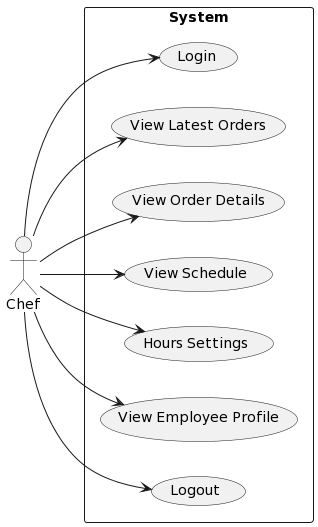

The diagram above was rendered by PlantUML. Its source (embedded in the PNG):
@startuml
left to right direction
actor Chef
rectangle "System" as system {
  (Login)
  (View Latest Orders)
  (View Order Details)
  (View Schedule)
  (Hours Settings)
  (View Employee Profile)
  (Logout)
}
Chef --> (Login)
Chef --> (View Latest Orders)
Chef --> (View Order Details)
Chef --> (View Schedule)
Chef --> (Hours Settings)
Chef --> (View Employee Profile)
Chef --> (Logout)
@enduml